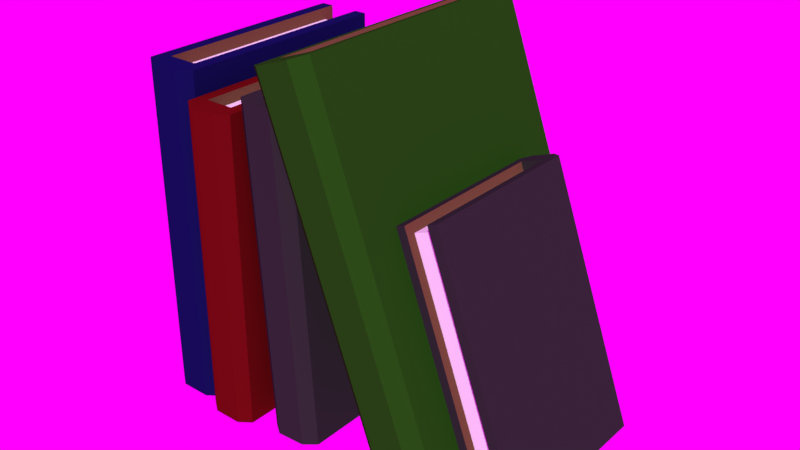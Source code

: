 # Source: Sketchfab_2018_04_11_20_34_26.blend  (saved by Blender 4.5.87; exported with 4.5.12 LTS)
import bpy
from mathutils import Matrix  # noqa: F401  (used for matrix-valued properties, if any)

bpy.ops.wm.read_factory_settings(use_empty=True)
scene = bpy.context.scene
scene.name = 'Scene'

# ---- collections
col_collection_1 = bpy.data.collections.new('Collection 1'); scene.collection.children.link(col_collection_1)

# ---- images (referenced by path relative to the original .blend; pixels are not part of the script)
import os
ASSET_DIR = os.environ.get("B2B_ASSET_DIR", "")  # directory of the original .blend (textures are referenced by path, not embedded)
HERE = os.path.dirname(os.path.abspath(__file__))  # packed textures are extracted next to this script under _unpacked/

def load_image(name, relpath, width, height, colorspace="sRGB"):
    """Load a texture the original file referenced (path relative to the .blend, or extracted next to this script)."""
    p = next((c for c in (os.path.join(HERE, relpath), os.path.join(ASSET_DIR, relpath)) if relpath and os.path.exists(c)), "")
    if p:
        img = bpy.data.images.load(p, check_existing=True)
        img.name = name
    else:  # same state as the original file: an image datablock whose file is absent (Cycles renders it pink)
        img = bpy.data.images.new(name, width, height)
        img.source = "FILE"
        img.filepath = "//" + (relpath or name)
    img.colorspace_settings.name = colorspace
    return img
img_white_hdr = load_image('White.hdr', 'White.hdr', 1024, 1024, 'Linear Rec.709')

# ---- materials (node trees are filled in below, after node groups)
mat_white = bpy.data.materials.new('White')
mat_white.alpha_threshold = 0.0
mat_white.roughness = 0.5
mat_brown = bpy.data.materials.new('Brown')
mat_brown.alpha_threshold = 0.0
mat_brown.roughness = 0.5
mat_darkgrey = bpy.data.materials.new('DarkGrey')
mat_darkgrey.alpha_threshold = 0.0
mat_darkgrey.roughness = 0.5
mat_darkred = bpy.data.materials.new('DarkRed')
mat_darkred.alpha_threshold = 0.0
mat_darkred.roughness = 0.5
mat_darkred.line_color = (0.0, 0.0, 0.0, 1.0)
mat_darkgreen = bpy.data.materials.new('DarkGreen')
mat_darkgreen.alpha_threshold = 0.0
mat_darkgreen.roughness = 0.5
mat_blue = bpy.data.materials.new('Blue')
mat_blue.alpha_threshold = 0.0
mat_blue.roughness = 0.5

# ---- material node trees
mat_white.use_nodes = True; mat_white.node_tree.nodes.clear()
_N = mat_white.node_tree.nodes; _L = mat_white.node_tree.links
n0 = _N.new('ShaderNodeOutputMaterial'); n0.name = 'Material Output'; n0.location = (300, 300)
n1 = _N.new('ShaderNodeBsdfDiffuse'); n1.name = 'Diffuse BSDF'; n1.location = (10, 300)
_L.new(n1.outputs[0], n0.inputs[0])
n0.is_active_output = True
mat_brown.use_nodes = True; mat_brown.node_tree.nodes.clear()
_N = mat_brown.node_tree.nodes; _L = mat_brown.node_tree.links
n0 = _N.new('ShaderNodeOutputMaterial'); n0.name = 'Material Output'; n0.location = (300, 300)
n1 = _N.new('ShaderNodeBsdfDiffuse'); n1.name = 'Diffuse BSDF'; n1.location = (10, 300)
n1.inputs[0].default_value = (0.1329, 0.06698, 0.03226, 1.0)
_L.new(n1.outputs[0], n0.inputs[0])
n0.is_active_output = True
mat_darkgrey.use_nodes = True; mat_darkgrey.node_tree.nodes.clear()
_N = mat_darkgrey.node_tree.nodes; _L = mat_darkgrey.node_tree.links
n0 = _N.new('ShaderNodeOutputMaterial'); n0.name = 'Material Output'; n0.location = (300, 300)
n1 = _N.new('ShaderNodeBsdfDiffuse'); n1.name = 'Diffuse BSDF'; n1.location = (10, 300)
n1.inputs[0].default_value = (0.02539, 0.02539, 0.02539, 1.0)
_L.new(n1.outputs[0], n0.inputs[0])
n0.is_active_output = True
mat_darkred.use_nodes = True; mat_darkred.node_tree.nodes.clear()
_N = mat_darkred.node_tree.nodes; _L = mat_darkred.node_tree.links
n0 = _N.new('ShaderNodeOutputMaterial'); n0.name = 'Material Output'; n0.location = (300, 300)
n1 = _N.new('ShaderNodeBsdfDiffuse'); n1.name = 'Diffuse BSDF'; n1.location = (10, 300)
n1.inputs[0].default_value = (0.1107, 0.003405, 0.004229, 1.0)
_L.new(n1.outputs[0], n0.inputs[0])
n0.is_active_output = True
mat_darkgreen.use_nodes = True; mat_darkgreen.node_tree.nodes.clear()
_N = mat_darkgreen.node_tree.nodes; _L = mat_darkgreen.node_tree.links
n0 = _N.new('ShaderNodeOutputMaterial'); n0.name = 'Material Output'; n0.location = (300, 300)
n1 = _N.new('ShaderNodeBsdfDiffuse'); n1.name = 'Diffuse BSDF'; n1.location = (10, 300)
n1.inputs[0].default_value = (0.01395, 0.08001, 0.005055, 1.0)
_L.new(n1.outputs[0], n0.inputs[0])
n0.is_active_output = True
mat_blue.use_nodes = True; mat_blue.node_tree.nodes.clear()
_N = mat_blue.node_tree.nodes; _L = mat_blue.node_tree.links
n0 = _N.new('ShaderNodeOutputMaterial'); n0.name = 'Material Output'; n0.location = (300, 300)
n1 = _N.new('ShaderNodeBsdfDiffuse'); n1.name = 'Diffuse BSDF'; n1.location = (10, 300)
n1.inputs[0].default_value = (0.00567, 0.005186, 0.06372, 1.0)
_L.new(n1.outputs[0], n0.inputs[0])
n0.is_active_output = True

# ---- world
world_world = bpy.data.worlds.new('World'); scene.world = world_world
world_world.use_nodes = True; world_world.node_tree.nodes.clear()
_N = world_world.node_tree.nodes; _L = world_world.node_tree.links
n0 = _N.new('ShaderNodeOutputWorld'); n0.name = 'World Output'; n0.location = (300, 300)
n1 = _N.new('ShaderNodeBackground'); n1.name = 'Background'; n1.location = (10, 300)
n2 = _N.new('ShaderNodeTexEnvironment'); n2.name = 'Environment Texture'; n2.location = (-180, 300)
n2.width = 140
n2.image = img_white_hdr
_L.new(n1.outputs[0], n0.inputs[0])
_L.new(n2.outputs[0], n1.inputs[0])
n0.is_active_output = True
world_world.color = (0.05088, 0.05088, 0.05088)
world_world.use_sun_shadow = False
world_world.sun_shadow_jitter_overblur = 0.0
world_world.cycles.sampling_method = 'MANUAL'

# ---- meshes
me_cube_004 = bpy.data.meshes.new('Cube.004')
me_cube_004.from_pydata([(1.0, 1.0, -1.0), (1.0, -0.9635, -1.0), (-1.0, -0.9635, -1.0), (-1.0, 1.0, -1.0), (1.0, 1.0, 1.0), (1.0, -0.9635, 1.0), (-1.0, -0.9635, 1.0), (-1.0, 1.0, 1.0), (-0.55, 1.0, -1.0), (-0.55, -1.046, -1.0), (-0.55, 1.0, 1.0), (-0.55, -1.046, 1.0), (0.55, 1.0, -1.0), (0.55, -1.046, -1.0), (0.55, 1.0, 1.0), (0.55, -1.046, 1.0), (1.0, -0.85, -1.0), (-1.0, -0.85, -1.0), (1.0, -0.85, 1.0), (-1.0, -0.85, 1.0), (-0.55, -0.85, 1.0), (-0.55, -0.85, -1.0), (0.55, -0.85, -1.0), (0.55, -0.85, 1.0), (0.55, 0.9, -0.93), (-0.55, 0.9, -0.93), (0.55, 0.9, 0.93), (-0.55, 0.9, 0.93), (-0.55, -0.85, -0.93), (0.55, -0.85, -0.93), (-0.55, -0.85, 0.93), (0.55, -0.85, 0.93)], [], [(21, 9, 2, 17), (20, 19, 6, 11), (16, 18, 5, 1), (9, 11, 6, 2), (17, 19, 7, 3), (10, 8, 3, 7), (20, 23, 31, 30), (13, 15, 11, 9), (23, 20, 11, 15), (22, 13, 9, 21), (16, 1, 13, 22), (18, 23, 15, 5), (1, 5, 15, 13), (4, 0, 12, 14), (4, 14, 23, 18), (0, 16, 22, 12), (21, 8, 25, 28), (10, 20, 30, 27), (2, 6, 19, 17), (0, 4, 18, 16), (10, 7, 19, 20), (8, 21, 17, 3), (26, 24, 25, 27), (24, 29, 28, 25), (26, 27, 30, 31), (23, 14, 26, 31), (12, 22, 29, 24), (22, 21, 28, 29), (8, 10, 27, 25), (14, 12, 24, 26)])
me_cube_004.polygons.foreach_set('material_index', [2, 2, 2, 2, 2, 2, 1, 2, 2, 2, 2, 2, 2, 2, 2, 2, 1, 1, 2, 2, 2, 2, 0, 0, 0, 1, 1, 2, 1, 1])
me_cube_004.materials.append(mat_white)
me_cube_004.materials.append(mat_brown)
me_cube_004.materials.append(mat_darkgrey)
me_cube_004.use_remesh_preserve_volume = False
me_cube_004.use_remesh_preserve_attributes = False
me_cube_004.use_mirror_vertex_groups = False
me_cube_004.update()
me_cube_003 = bpy.data.meshes.new('Cube.003')
me_cube_003.from_pydata([(1.0, 1.0, -1.0), (1.0, -0.9635, -1.0), (-1.0, -0.9635, -1.0), (-1.0, 1.0, -1.0), (1.0, 1.0, 1.0), (1.0, -0.9635, 1.0), (-1.0, -0.9635, 1.0), (-1.0, 1.0, 1.0), (-0.55, 1.0, -1.0), (-0.55, -1.046, -1.0), (-0.55, 1.0, 1.0), (-0.55, -1.046, 1.0), (0.55, 1.0, -1.0), (0.55, -1.046, -1.0), (0.55, 1.0, 1.0), (0.55, -1.046, 1.0), (1.0, -0.85, -1.0), (-1.0, -0.85, -1.0), (1.0, -0.85, 1.0), (-1.0, -0.85, 1.0), (-0.55, -0.85, 1.0), (-0.55, -0.85, -1.0), (0.55, -0.85, -1.0), (0.55, -0.85, 1.0), (0.55, 0.9, -0.93), (-0.55, 0.9, -0.93), (0.55, 0.9, 0.93), (-0.55, 0.9, 0.93), (-0.55, -0.85, -0.93), (0.55, -0.85, -0.93), (-0.55, -0.85, 0.93), (0.55, -0.85, 0.93)], [], [(21, 9, 2, 17), (20, 19, 6, 11), (16, 18, 5, 1), (9, 11, 6, 2), (17, 19, 7, 3), (10, 8, 3, 7), (20, 23, 31, 30), (13, 15, 11, 9), (23, 20, 11, 15), (22, 13, 9, 21), (16, 1, 13, 22), (18, 23, 15, 5), (1, 5, 15, 13), (4, 0, 12, 14), (4, 14, 23, 18), (0, 16, 22, 12), (21, 8, 25, 28), (10, 20, 30, 27), (2, 6, 19, 17), (0, 4, 18, 16), (10, 7, 19, 20), (8, 21, 17, 3), (26, 24, 25, 27), (24, 29, 28, 25), (26, 27, 30, 31), (23, 14, 26, 31), (12, 22, 29, 24), (22, 21, 28, 29), (8, 10, 27, 25), (14, 12, 24, 26)])
me_cube_003.polygons.foreach_set('material_index', [1, 1, 1, 1, 1, 1, 3, 1, 1, 1, 1, 1, 1, 1, 1, 1, 3, 3, 1, 1, 1, 1, 2, 2, 2, 3, 3, 3, 3, 3])
me_cube_003.materials.append(mat_darkred)
me_cube_003.materials.append(mat_darkgreen)
me_cube_003.materials.append(mat_white)
me_cube_003.materials.append(mat_brown)
me_cube_003.use_remesh_preserve_volume = False
me_cube_003.use_remesh_preserve_attributes = False
me_cube_003.use_mirror_vertex_groups = False
me_cube_003.update()
me_cube_002 = bpy.data.meshes.new('Cube.002')
me_cube_002.from_pydata([(1.0, 1.0, -1.0), (1.0, -0.9635, -1.0), (-1.0, -0.9635, -1.0), (-1.0, 1.0, -1.0), (1.0, 1.0, 1.0), (1.0, -0.9635, 1.0), (-1.0, -0.9635, 1.0), (-1.0, 1.0, 1.0), (-0.55, 1.0, -1.0), (-0.55, -1.046, -1.0), (-0.55, 1.0, 1.0), (-0.55, -1.046, 1.0), (0.55, 1.0, -1.0), (0.55, -1.046, -1.0), (0.55, 1.0, 1.0), (0.55, -1.046, 1.0), (1.0, -0.85, -1.0), (-1.0, -0.85, -1.0), (1.0, -0.85, 1.0), (-1.0, -0.85, 1.0), (-0.55, -0.85, 1.0), (-0.55, -0.85, -1.0), (0.55, -0.85, -1.0), (0.55, -0.85, 1.0), (0.55, 0.9, -0.93), (-0.55, 0.9, -0.93), (0.55, 0.9, 0.93), (-0.55, 0.9, 0.93), (-0.55, -0.85, -0.93), (0.55, -0.85, -0.93), (-0.55, -0.85, 0.93), (0.55, -0.85, 0.93)], [], [(21, 9, 2, 17), (20, 19, 6, 11), (16, 18, 5, 1), (9, 11, 6, 2), (17, 19, 7, 3), (10, 8, 3, 7), (20, 23, 31, 30), (13, 15, 11, 9), (23, 20, 11, 15), (22, 13, 9, 21), (16, 1, 13, 22), (18, 23, 15, 5), (1, 5, 15, 13), (4, 0, 12, 14), (4, 14, 23, 18), (0, 16, 22, 12), (21, 8, 25, 28), (10, 20, 30, 27), (2, 6, 19, 17), (0, 4, 18, 16), (10, 7, 19, 20), (8, 21, 17, 3), (26, 24, 25, 27), (24, 29, 28, 25), (26, 27, 30, 31), (23, 14, 26, 31), (12, 22, 29, 24), (22, 21, 28, 29), (8, 10, 27, 25), (14, 12, 24, 26)])
me_cube_002.polygons.foreach_set('material_index', [3, 3, 3, 3, 3, 3, 2, 3, 3, 3, 3, 3, 3, 3, 3, 3, 2, 2, 3, 3, 3, 3, 1, 1, 1, 2, 2, 2, 2, 2])
me_cube_002.materials.append(mat_darkred)
me_cube_002.materials.append(mat_white)
me_cube_002.materials.append(mat_brown)
me_cube_002.materials.append(mat_darkgrey)
me_cube_002.use_remesh_preserve_volume = False
me_cube_002.use_remesh_preserve_attributes = False
me_cube_002.use_mirror_vertex_groups = False
me_cube_002.update()
me_cube_001 = bpy.data.meshes.new('Cube.001')
me_cube_001.from_pydata([(1.0, 1.0, -1.0), (1.0, -0.9635, -1.0), (-1.0, -0.9635, -1.0), (-1.0, 1.0, -1.0), (1.0, 1.0, 1.0), (1.0, -0.9635, 1.0), (-1.0, -0.9635, 1.0), (-1.0, 1.0, 1.0), (-0.55, 1.0, -1.0), (-0.55, -1.046, -1.0), (-0.55, 1.0, 1.0), (-0.55, -1.046, 1.0), (0.55, 1.0, -1.0), (0.55, -1.046, -1.0), (0.55, 1.0, 1.0), (0.55, -1.046, 1.0), (1.0, -0.85, -1.0), (-1.0, -0.85, -1.0), (1.0, -0.85, 1.0), (-1.0, -0.85, 1.0), (-0.55, -0.85, 1.0), (-0.55, -0.85, -1.0), (0.55, -0.85, -1.0), (0.55, -0.85, 1.0), (0.55, 0.9, -0.93), (-0.55, 0.9, -0.93), (0.55, 0.9, 0.93), (-0.55, 0.9, 0.93), (-0.55, -0.85, -0.93), (0.55, -0.85, -0.93), (-0.55, -0.85, 0.93), (0.55, -0.85, 0.93)], [], [(21, 9, 2, 17), (20, 19, 6, 11), (16, 18, 5, 1), (9, 11, 6, 2), (17, 19, 7, 3), (10, 8, 3, 7), (20, 23, 31, 30), (13, 15, 11, 9), (23, 20, 11, 15), (22, 13, 9, 21), (16, 1, 13, 22), (18, 23, 15, 5), (1, 5, 15, 13), (4, 0, 12, 14), (4, 14, 23, 18), (0, 16, 22, 12), (21, 8, 25, 28), (10, 20, 30, 27), (2, 6, 19, 17), (0, 4, 18, 16), (10, 7, 19, 20), (8, 21, 17, 3), (26, 24, 25, 27), (24, 29, 28, 25), (26, 27, 30, 31), (23, 14, 26, 31), (12, 22, 29, 24), (22, 21, 28, 29), (8, 10, 27, 25), (14, 12, 24, 26)])
me_cube_001.polygons.foreach_set('material_index', [3, 3, 3, 3, 3, 3, 2, 3, 3, 3, 3, 3, 3, 3, 3, 3, 2, 2, 3, 3, 3, 3, 1, 1, 1, 2, 2, 2, 2, 2])
me_cube_001.materials.append(mat_darkred)
me_cube_001.materials.append(mat_white)
me_cube_001.materials.append(mat_brown)
me_cube_001.materials.append(mat_blue)
me_cube_001.use_remesh_preserve_volume = False
me_cube_001.use_remesh_preserve_attributes = False
me_cube_001.use_mirror_vertex_groups = False
me_cube_001.update()
me_cube = bpy.data.meshes.new('Cube')
me_cube.from_pydata([(1.0, 1.0, -1.0), (1.0, -0.9635, -1.0), (-1.0, -0.9635, -1.0), (-1.0, 1.0, -1.0), (1.0, 1.0, 1.0), (1.0, -0.9635, 1.0), (-1.0, -0.9635, 1.0), (-1.0, 1.0, 1.0), (-0.55, 1.0, -1.0), (-0.55, -1.046, -1.0), (-0.55, 1.0, 1.0), (-0.55, -1.046, 1.0), (0.55, 1.0, -1.0), (0.55, -1.046, -1.0), (0.55, 1.0, 1.0), (0.55, -1.046, 1.0), (1.0, -0.85, -1.0), (-1.0, -0.85, -1.0), (1.0, -0.85, 1.0), (-1.0, -0.85, 1.0), (-0.55, -0.85, 1.0), (-0.55, -0.85, -1.0), (0.55, -0.85, -1.0), (0.55, -0.85, 1.0), (0.55, 0.9, -0.93), (-0.55, 0.9, -0.93), (0.55, 0.9, 0.93), (-0.55, 0.9, 0.93), (-0.55, -0.85, -0.93), (0.55, -0.85, -0.93), (-0.55, -0.85, 0.93), (0.55, -0.85, 0.93)], [], [(21, 9, 2, 17), (20, 19, 6, 11), (16, 18, 5, 1), (9, 11, 6, 2), (17, 19, 7, 3), (10, 8, 3, 7), (20, 23, 31, 30), (13, 15, 11, 9), (23, 20, 11, 15), (22, 13, 9, 21), (16, 1, 13, 22), (18, 23, 15, 5), (1, 5, 15, 13), (4, 0, 12, 14), (4, 14, 23, 18), (0, 16, 22, 12), (21, 8, 25, 28), (10, 20, 30, 27), (2, 6, 19, 17), (0, 4, 18, 16), (10, 7, 19, 20), (8, 21, 17, 3), (26, 24, 25, 27), (24, 29, 28, 25), (26, 27, 30, 31), (23, 14, 26, 31), (12, 22, 29, 24), (22, 21, 28, 29), (8, 10, 27, 25), (14, 12, 24, 26)])
me_cube.polygons.foreach_set('material_index', [0, 0, 0, 0, 0, 0, 2, 0, 0, 0, 0, 0, 0, 0, 0, 0, 2, 2, 0, 0, 0, 0, 1, 1, 1, 2, 2, 2, 2, 2])
me_cube.materials.append(mat_darkred)
me_cube.materials.append(mat_white)
me_cube.materials.append(mat_brown)
me_cube.use_remesh_preserve_volume = False
me_cube.use_remesh_preserve_attributes = False
me_cube.use_mirror_vertex_groups = False
me_cube.update()

# ---- objects
ob_cube_004 = bpy.data.objects.new('Cube.004', me_cube_004)
ob_cube_003 = bpy.data.objects.new('Cube.003', me_cube_003)
ob_cube_002 = bpy.data.objects.new('Cube.002', me_cube_002)
ob_cube_001 = bpy.data.objects.new('Cube.001', me_cube_001)
ob_cube = bpy.data.objects.new('Cube', me_cube)

# ---- transforms, parenting, visibility, modifiers, constraints
ob_cube_004.location = (0.1121, 0.0, 0.05863)
ob_cube_004.rotation_euler = (3.142, -0.3491, 0.0)
ob_cube_004.scale = (0.01009, 0.04035, 0.06052)
ob_cube_004.lock_rotations_4d = False
ob_cube_004.empty_display_type = 'ARROWS'
ob_cube_004.lineart.crease_threshold = 0.0
ob_cube_003.location = (0.07535, 0.0, 0.08733)
ob_cube_003.rotation_euler = (0.0, -0.3491, 0.0)
ob_cube_003.scale = (0.01498, 0.05991, 0.08987)
ob_cube_003.lock_rotations_4d = False
ob_cube_003.empty_display_type = 'ARROWS'
ob_cube_003.lineart.crease_threshold = 0.0
ob_cube_002.location = (0.02867, 0.0, 0.07339)
ob_cube_002.rotation_euler = (0.0, -0.06049, 0.0)
ob_cube_002.scale = (0.0125, 0.05, 0.075)
ob_cube_002.lock_rotations_4d = False
ob_cube_002.empty_display_type = 'ARROWS'
ob_cube_002.lineart.crease_threshold = 0.0
ob_cube_001.location = (-0.02614, 0.0, 0.07544)
ob_cube_001.scale = (0.01291, 0.05162, 0.07744)
ob_cube_001.lock_rotations_4d = False
ob_cube_001.empty_display_type = 'ARROWS'
ob_cube_001.lineart.crease_threshold = 0.0
ob_cube.location = (0.0, -0.008229, 0.07007)
ob_cube.scale = (0.012, 0.04799, 0.07199)
ob_cube.lock_rotations_4d = False
ob_cube.empty_display_type = 'ARROWS'
ob_cube.lineart.crease_threshold = 0.0

# ---- collection membership
col_collection_1.objects.link(ob_cube_004)
col_collection_1.objects.link(ob_cube_003)
col_collection_1.objects.link(ob_cube_002)
col_collection_1.objects.link(ob_cube_001)
col_collection_1.objects.link(ob_cube)

# ---- scene / render settings (as saved in the file)
scene.frame_start = 1; scene.frame_end = 250; scene.frame_set(1)
scene.render.engine = 'CYCLES'
scene.render.resolution_percentage = 50
scene.render.dither_intensity = 0.0
scene.cycles.use_denoising = False
scene.cycles.samples = 128
scene.cycles.sampling_pattern = 'TABULATED_SOBOL'
scene.cycles.use_adaptive_sampling = False
scene.cycles.use_light_tree = False
scene.cycles.blur_glossy = 0.0
scene.cycles.sample_clamp_indirect = 0.0
scene.view_settings.view_transform = 'Standard'
bpy.context.view_layer.update()

# ---- added for rendering (the .blend has no active camera and no usable light): camera, sun
cam_auto = bpy.data.cameras.new('AutoCamera')
cam_auto.lens = 50.0
cam_auto.sensor_width = 36.0
cam_auto.clip_end = 1000.0
ob_auto_camera = bpy.data.objects.new('AutoCamera', cam_auto)
scene.collection.objects.link(ob_auto_camera)
ob_auto_camera.location = (0.313352, -0.315443, 0.296703)
ob_auto_camera.rotation_euler = (1.09748, -7.21219e-08, 0.694738)
scene.camera = ob_auto_camera
light_auto_sun = bpy.data.lights.new('AutoSun', 'SUN')
light_auto_sun.energy = 3.0
light_auto_sun.angle = 0.0523599
ob_auto_sun = bpy.data.objects.new('AutoSun', light_auto_sun)
scene.collection.objects.link(ob_auto_sun)
ob_auto_sun.rotation_euler = (0.872665, 0.174533, 0.523599)
bpy.context.view_layer.update()
